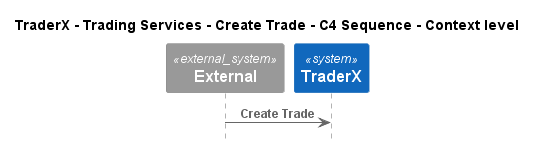

The diagram above was rendered by PlantUML. Its source (embedded in the PNG):
@startuml
!pragma layout smetana
!include ..\..\..\..\..\..\.c4s\C4_Sequence.puml

title TraderX - Trading Services - Create Trade - C4 Sequence - Context level

System_Ext(C4InterFlow.SoftwareSystems.ExternalSystem, "External", "")
System(TraderX.SoftwareSystems.TraderX, "TraderX", "TraderX")

Rel(C4InterFlow.SoftwareSystems.ExternalSystem, TraderX.SoftwareSystems.TraderX, "Create Trade")


@enduml